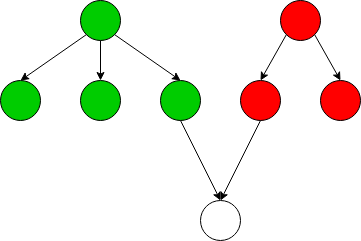

The diagram above was exported from draw.io. Its source (the exported page's mxGraphModel, read from the mxfile embedded in the PNG):
<mxGraphModel dx="1394" dy="730" grid="1" gridSize="10" guides="1" tooltips="1" connect="1" arrows="1" fold="1" page="1" pageScale="1" pageWidth="850" pageHeight="1100" math="0" shadow="0">
  <root>
    <mxCell id="0" />
    <mxCell id="1" parent="0" />
    <mxCell id="juTG4tZt-8ZcN4HysLYg-1" value="" style="ellipse;whiteSpace=wrap;html=1;fillColor=#00CC00;" vertex="1" parent="1">
      <mxGeometry x="320" y="160" width="40" height="40" as="geometry" />
    </mxCell>
    <mxCell id="juTG4tZt-8ZcN4HysLYg-2" value="" style="ellipse;whiteSpace=wrap;html=1;fillColor=#FF0000;" vertex="1" parent="1">
      <mxGeometry x="520" y="160" width="40" height="40" as="geometry" />
    </mxCell>
    <mxCell id="juTG4tZt-8ZcN4HysLYg-3" value="" style="ellipse;whiteSpace=wrap;html=1;fillColor=#00CC00;" vertex="1" parent="1">
      <mxGeometry x="240" y="240" width="40" height="40" as="geometry" />
    </mxCell>
    <mxCell id="juTG4tZt-8ZcN4HysLYg-4" value="" style="endArrow=classic;html=1;exitX=0;exitY=1;exitDx=0;exitDy=0;entryX=0.5;entryY=0;entryDx=0;entryDy=0;" edge="1" parent="1" source="juTG4tZt-8ZcN4HysLYg-1" target="juTG4tZt-8ZcN4HysLYg-3">
      <mxGeometry width="50" height="50" relative="1" as="geometry">
        <mxPoint x="400" y="400" as="sourcePoint" />
        <mxPoint x="450" y="350" as="targetPoint" />
      </mxGeometry>
    </mxCell>
    <mxCell id="juTG4tZt-8ZcN4HysLYg-5" value="" style="ellipse;whiteSpace=wrap;html=1;fillColor=#00CC00;" vertex="1" parent="1">
      <mxGeometry x="320" y="240" width="40" height="40" as="geometry" />
    </mxCell>
    <mxCell id="juTG4tZt-8ZcN4HysLYg-6" value="" style="ellipse;whiteSpace=wrap;html=1;fillColor=#00CC00;" vertex="1" parent="1">
      <mxGeometry x="400" y="240" width="40" height="40" as="geometry" />
    </mxCell>
    <mxCell id="juTG4tZt-8ZcN4HysLYg-7" value="" style="endArrow=classic;html=1;exitX=0.5;exitY=1;exitDx=0;exitDy=0;entryX=0.5;entryY=0;entryDx=0;entryDy=0;" edge="1" parent="1" source="juTG4tZt-8ZcN4HysLYg-1" target="juTG4tZt-8ZcN4HysLYg-5">
      <mxGeometry width="50" height="50" relative="1" as="geometry">
        <mxPoint x="400" y="400" as="sourcePoint" />
        <mxPoint x="450" y="350" as="targetPoint" />
      </mxGeometry>
    </mxCell>
    <mxCell id="juTG4tZt-8ZcN4HysLYg-8" value="" style="endArrow=classic;html=1;exitX=1;exitY=1;exitDx=0;exitDy=0;entryX=0.5;entryY=0;entryDx=0;entryDy=0;" edge="1" parent="1" source="juTG4tZt-8ZcN4HysLYg-1" target="juTG4tZt-8ZcN4HysLYg-6">
      <mxGeometry width="50" height="50" relative="1" as="geometry">
        <mxPoint x="400" y="400" as="sourcePoint" />
        <mxPoint x="450" y="350" as="targetPoint" />
      </mxGeometry>
    </mxCell>
    <mxCell id="juTG4tZt-8ZcN4HysLYg-9" value="" style="ellipse;whiteSpace=wrap;html=1;fillColor=#FF0000;" vertex="1" parent="1">
      <mxGeometry x="480" y="240" width="40" height="40" as="geometry" />
    </mxCell>
    <mxCell id="juTG4tZt-8ZcN4HysLYg-10" value="" style="ellipse;whiteSpace=wrap;html=1;fillColor=#FF0000;" vertex="1" parent="1">
      <mxGeometry x="560" y="240" width="40" height="40" as="geometry" />
    </mxCell>
    <mxCell id="juTG4tZt-8ZcN4HysLYg-12" value="" style="endArrow=classic;html=1;exitX=0;exitY=1;exitDx=0;exitDy=0;entryX=0.5;entryY=0;entryDx=0;entryDy=0;" edge="1" parent="1" source="juTG4tZt-8ZcN4HysLYg-2" target="juTG4tZt-8ZcN4HysLYg-9">
      <mxGeometry width="50" height="50" relative="1" as="geometry">
        <mxPoint x="360" y="400" as="sourcePoint" />
        <mxPoint x="410" y="350" as="targetPoint" />
      </mxGeometry>
    </mxCell>
    <mxCell id="juTG4tZt-8ZcN4HysLYg-13" value="" style="endArrow=classic;html=1;exitX=1;exitY=1;exitDx=0;exitDy=0;entryX=0.5;entryY=0;entryDx=0;entryDy=0;" edge="1" parent="1" source="juTG4tZt-8ZcN4HysLYg-2" target="juTG4tZt-8ZcN4HysLYg-10">
      <mxGeometry width="50" height="50" relative="1" as="geometry">
        <mxPoint x="535.8578643762689" y="204.14213562373106" as="sourcePoint" />
        <mxPoint x="510" y="250" as="targetPoint" />
      </mxGeometry>
    </mxCell>
    <mxCell id="juTG4tZt-8ZcN4HysLYg-15" value="" style="ellipse;whiteSpace=wrap;html=1;fillColor=none;" vertex="1" parent="1">
      <mxGeometry x="440" y="360" width="40" height="40" as="geometry" />
    </mxCell>
    <mxCell id="juTG4tZt-8ZcN4HysLYg-16" value="" style="endArrow=classic;html=1;exitX=0.5;exitY=1;exitDx=0;exitDy=0;entryX=0.5;entryY=0;entryDx=0;entryDy=0;" edge="1" parent="1" source="juTG4tZt-8ZcN4HysLYg-6" target="juTG4tZt-8ZcN4HysLYg-15">
      <mxGeometry width="50" height="50" relative="1" as="geometry">
        <mxPoint x="400" y="400" as="sourcePoint" />
        <mxPoint x="450" y="350" as="targetPoint" />
      </mxGeometry>
    </mxCell>
    <mxCell id="juTG4tZt-8ZcN4HysLYg-17" value="" style="endArrow=classic;html=1;exitX=0.5;exitY=1;exitDx=0;exitDy=0;" edge="1" parent="1" source="juTG4tZt-8ZcN4HysLYg-9">
      <mxGeometry width="50" height="50" relative="1" as="geometry">
        <mxPoint x="430" y="290" as="sourcePoint" />
        <mxPoint x="460" y="360" as="targetPoint" />
      </mxGeometry>
    </mxCell>
  </root>
</mxGraphModel>